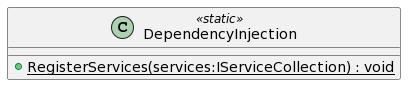

The diagram above was rendered by PlantUML. Its source (embedded in the PNG):
@startuml
class DependencyInjection <<static>> {
    + {static} RegisterServices(services:IServiceCollection) : void
}
@enduml